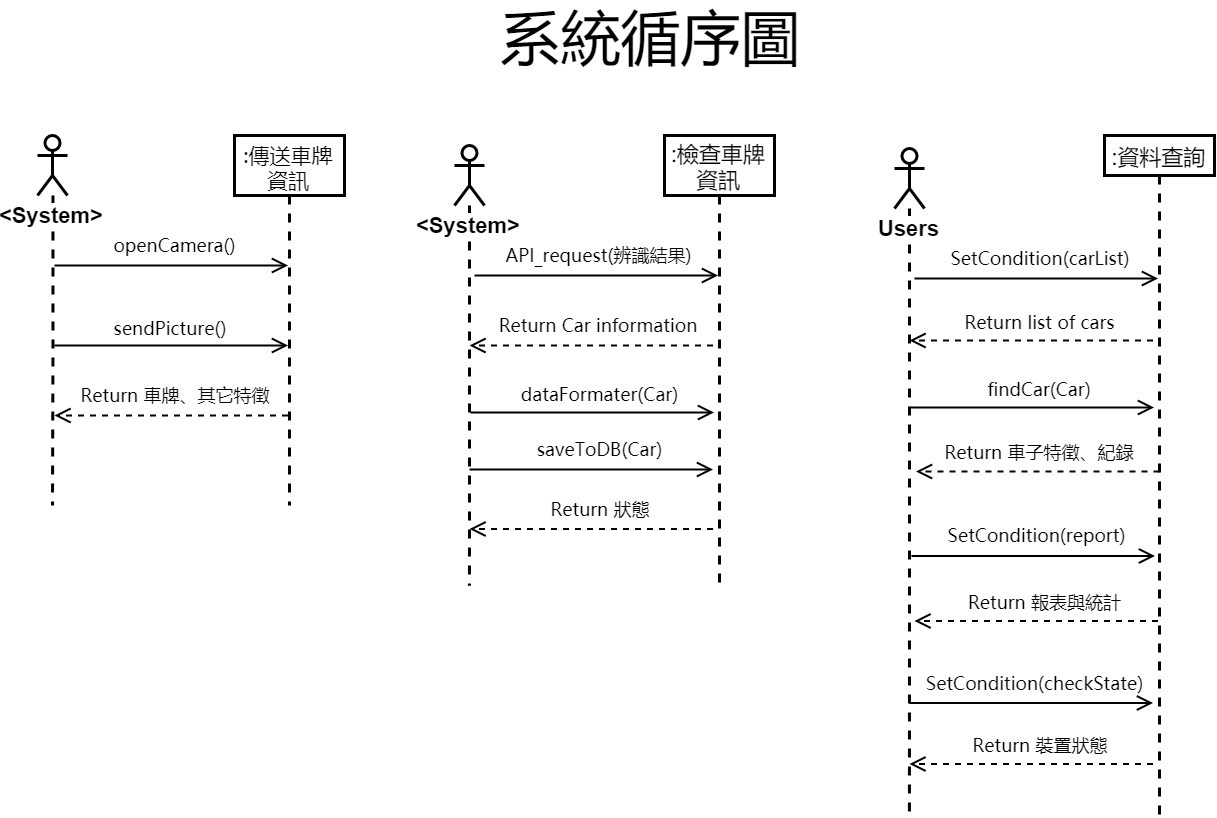

The diagram above was exported from draw.io. Its source (the exported page's mxGraphModel, read from the mxfile embedded in the PNG):
<mxGraphModel dx="1188" dy="681" grid="1" gridSize="10" guides="1" tooltips="1" connect="1" arrows="1" fold="1" page="1" pageScale="1" pageWidth="850" pageHeight="1100" math="0" shadow="0">
  <root>
    <mxCell id="0" />
    <mxCell id="1" parent="0" />
    <mxCell id="_LIsAdWGHfxK9lgIK2KL-1" value="&lt;font style=&quot;font-size: 60px&quot;&gt;系統循序圖&lt;/font&gt;" style="text;html=1;strokeColor=none;fillColor=none;align=center;verticalAlign=middle;whiteSpace=wrap;rounded=0;fontFamily= Microsoft Yahei;fontSize=60;" vertex="1" parent="1">
      <mxGeometry x="602" y="80" width="368" height="20" as="geometry" />
    </mxCell>
    <mxCell id="_LIsAdWGHfxK9lgIK2KL-5" style="edgeStyle=orthogonalEdgeStyle;rounded=0;orthogonalLoop=1;jettySize=auto;html=1;strokeWidth=3;dashed=1;endArrow=none;endFill=0;" edge="1" parent="1" source="_LIsAdWGHfxK9lgIK2KL-2">
      <mxGeometry relative="1" as="geometry">
        <mxPoint x="188" y="560" as="targetPoint" />
      </mxGeometry>
    </mxCell>
    <mxCell id="_LIsAdWGHfxK9lgIK2KL-2" value="&lt;font style=&quot;font-size: 22px&quot;&gt;&lt;b&gt;&amp;lt;System&amp;gt;&lt;/b&gt;&lt;/font&gt;" style="shape=umlActor;verticalLabelPosition=bottom;labelBackgroundColor=#ffffff;verticalAlign=top;html=1;strokeWidth=3;" vertex="1" parent="1">
      <mxGeometry x="173" y="190" width="30" height="60" as="geometry" />
    </mxCell>
    <mxCell id="_LIsAdWGHfxK9lgIK2KL-6" value="&lt;font style=&quot;font-size: 21px;&quot;&gt;:傳送車牌資訊&lt;/font&gt;" style="shape=umlLifeline;perimeter=lifelinePerimeter;whiteSpace=wrap;html=1;container=1;collapsible=0;recursiveResize=0;outlineConnect=0;strokeWidth=3;fontFamily= Microsoft Yahei;fontSize=21;size=60;" vertex="1" parent="1">
      <mxGeometry x="370" y="190" width="110" height="370" as="geometry" />
    </mxCell>
    <mxCell id="_LIsAdWGHfxK9lgIK2KL-14" value="" style="endArrow=open;endFill=1;endSize=12;html=1;strokeWidth=2;fontFamily= Microsoft Yahei;fontSize=18;" edge="1" parent="1" target="_LIsAdWGHfxK9lgIK2KL-6">
      <mxGeometry width="160" relative="1" as="geometry">
        <mxPoint x="190" y="320" as="sourcePoint" />
        <mxPoint x="340" y="320" as="targetPoint" />
      </mxGeometry>
    </mxCell>
    <mxCell id="_LIsAdWGHfxK9lgIK2KL-15" value="&lt;font style=&quot;font-size: 18px&quot;&gt;openCamera()&lt;/font&gt;" style="text;html=1;strokeColor=none;fillColor=none;align=center;verticalAlign=middle;whiteSpace=wrap;rounded=0;fontFamily= Microsoft Yahei;fontSize=18;" vertex="1" parent="1">
      <mxGeometry x="250" y="290" width="120" height="20" as="geometry" />
    </mxCell>
    <mxCell id="_LIsAdWGHfxK9lgIK2KL-16" value="" style="endArrow=open;endFill=1;endSize=12;html=1;strokeWidth=2;fontFamily= Microsoft Yahei;fontSize=18;" edge="1" parent="1" target="_LIsAdWGHfxK9lgIK2KL-6">
      <mxGeometry width="160" relative="1" as="geometry">
        <mxPoint x="190" y="400" as="sourcePoint" />
        <mxPoint x="424.5" y="393" as="targetPoint" />
      </mxGeometry>
    </mxCell>
    <mxCell id="_LIsAdWGHfxK9lgIK2KL-17" value="&lt;font style=&quot;font-size: 18px&quot;&gt;sendPicture()&lt;/font&gt;" style="text;html=1;strokeColor=none;fillColor=none;align=center;verticalAlign=middle;whiteSpace=wrap;rounded=0;fontFamily= Microsoft Yahei;fontSize=18;" vertex="1" parent="1">
      <mxGeometry x="255" y="373" width="100" height="20" as="geometry" />
    </mxCell>
    <mxCell id="_LIsAdWGHfxK9lgIK2KL-20" value="" style="endArrow=open;endFill=1;endSize=12;html=1;strokeWidth=2;fontFamily= Microsoft Yahei;fontSize=18;dashed=1;" edge="1" parent="1" source="_LIsAdWGHfxK9lgIK2KL-6">
      <mxGeometry width="160" relative="1" as="geometry">
        <mxPoint x="204" y="480" as="sourcePoint" />
        <mxPoint x="190" y="470" as="targetPoint" />
      </mxGeometry>
    </mxCell>
    <mxCell id="_LIsAdWGHfxK9lgIK2KL-21" value="Return 車牌、其它特徵" style="text;html=1;strokeColor=none;fillColor=none;align=center;verticalAlign=middle;whiteSpace=wrap;rounded=0;fontFamily= Microsoft Yahei;fontSize=18;" vertex="1" parent="1">
      <mxGeometry x="210" y="440" width="200" height="20" as="geometry" />
    </mxCell>
    <mxCell id="_LIsAdWGHfxK9lgIK2KL-22" style="edgeStyle=orthogonalEdgeStyle;rounded=0;orthogonalLoop=1;jettySize=auto;html=1;strokeWidth=3;dashed=1;endArrow=none;endFill=0;" edge="1" parent="1" source="_LIsAdWGHfxK9lgIK2KL-23">
      <mxGeometry relative="1" as="geometry">
        <mxPoint x="605" y="640" as="targetPoint" />
        <Array as="points">
          <mxPoint x="605" y="570" />
        </Array>
      </mxGeometry>
    </mxCell>
    <mxCell id="_LIsAdWGHfxK9lgIK2KL-23" value="&lt;font style=&quot;font-size: 22px&quot;&gt;&lt;b&gt;&amp;lt;System&amp;gt;&lt;/b&gt;&lt;/font&gt;" style="shape=umlActor;verticalLabelPosition=bottom;labelBackgroundColor=#ffffff;verticalAlign=top;html=1;strokeWidth=3;" vertex="1" parent="1">
      <mxGeometry x="590" y="200" width="30" height="60" as="geometry" />
    </mxCell>
    <mxCell id="_LIsAdWGHfxK9lgIK2KL-24" value="&lt;font style=&quot;font-size: 22px;&quot;&gt;:檢查車牌資訊&lt;/font&gt;" style="shape=umlLifeline;perimeter=lifelinePerimeter;whiteSpace=wrap;html=1;container=1;collapsible=0;recursiveResize=0;outlineConnect=0;strokeWidth=3;fontFamily= Microsoft Yahei;fontSize=22;size=60;" vertex="1" parent="1">
      <mxGeometry x="800" y="190" width="110" height="450" as="geometry" />
    </mxCell>
    <mxCell id="_LIsAdWGHfxK9lgIK2KL-25" value="" style="endArrow=open;endFill=1;endSize=12;html=1;strokeWidth=2;fontFamily= Microsoft Yahei;fontSize=18;" edge="1" parent="1" target="_LIsAdWGHfxK9lgIK2KL-24">
      <mxGeometry width="160" relative="1" as="geometry">
        <mxPoint x="610" y="330" as="sourcePoint" />
        <mxPoint x="770" y="330" as="targetPoint" />
      </mxGeometry>
    </mxCell>
    <mxCell id="_LIsAdWGHfxK9lgIK2KL-26" value="&lt;font style=&quot;font-size: 18px&quot;&gt;API_request(辨識結果)&lt;/font&gt;" style="text;html=1;strokeColor=none;fillColor=none;align=center;verticalAlign=middle;whiteSpace=wrap;rounded=0;fontFamily= Microsoft Yahei;fontSize=18;" vertex="1" parent="1">
      <mxGeometry x="634" y="300" width="200" height="20" as="geometry" />
    </mxCell>
    <mxCell id="_LIsAdWGHfxK9lgIK2KL-27" value="" style="endArrow=open;endFill=1;endSize=12;html=1;strokeWidth=2;fontFamily= Microsoft Yahei;fontSize=18;" edge="1" parent="1">
      <mxGeometry width="160" relative="1" as="geometry">
        <mxPoint x="605" y="524" as="sourcePoint" />
        <mxPoint x="848.5" y="524" as="targetPoint" />
      </mxGeometry>
    </mxCell>
    <mxCell id="_LIsAdWGHfxK9lgIK2KL-28" value="&lt;font style=&quot;font-size: 18px&quot;&gt;saveToDB(Car)&lt;/font&gt;" style="text;html=1;strokeColor=none;fillColor=none;align=center;verticalAlign=middle;whiteSpace=wrap;rounded=0;fontFamily= Microsoft Yahei;fontSize=18;" vertex="1" parent="1">
      <mxGeometry x="660" y="493.5" width="150" height="20" as="geometry" />
    </mxCell>
    <mxCell id="_LIsAdWGHfxK9lgIK2KL-29" value="" style="endArrow=open;endFill=1;endSize=12;html=1;strokeWidth=2;fontFamily= Microsoft Yahei;fontSize=18;dashed=1;" edge="1" parent="1">
      <mxGeometry width="160" relative="1" as="geometry">
        <mxPoint x="848.5" y="400" as="sourcePoint" />
        <mxPoint x="605" y="400" as="targetPoint" />
      </mxGeometry>
    </mxCell>
    <mxCell id="_LIsAdWGHfxK9lgIK2KL-30" value="Return Car information" style="text;html=1;strokeColor=none;fillColor=none;align=center;verticalAlign=middle;whiteSpace=wrap;rounded=0;fontFamily= Microsoft Yahei;fontSize=18;" vertex="1" parent="1">
      <mxGeometry x="625" y="370" width="215" height="20" as="geometry" />
    </mxCell>
    <mxCell id="_LIsAdWGHfxK9lgIK2KL-31" value="" style="endArrow=open;endFill=1;endSize=12;html=1;strokeWidth=2;fontFamily= Microsoft Yahei;fontSize=18;dashed=1;" edge="1" parent="1">
      <mxGeometry width="160" relative="1" as="geometry">
        <mxPoint x="848.5" y="583.5" as="sourcePoint" />
        <mxPoint x="605" y="583.5" as="targetPoint" />
      </mxGeometry>
    </mxCell>
    <mxCell id="_LIsAdWGHfxK9lgIK2KL-32" value="Return 狀態" style="text;html=1;strokeColor=none;fillColor=none;align=center;verticalAlign=middle;whiteSpace=wrap;rounded=0;fontFamily= Microsoft Yahei;fontSize=18;" vertex="1" parent="1">
      <mxGeometry x="635" y="553.5" width="200" height="20" as="geometry" />
    </mxCell>
    <mxCell id="_LIsAdWGHfxK9lgIK2KL-34" value="" style="endArrow=open;endFill=1;endSize=12;html=1;strokeWidth=2;fontFamily= Microsoft Yahei;fontSize=18;" edge="1" parent="1">
      <mxGeometry width="160" relative="1" as="geometry">
        <mxPoint x="606" y="467" as="sourcePoint" />
        <mxPoint x="849.5" y="467" as="targetPoint" />
      </mxGeometry>
    </mxCell>
    <mxCell id="_LIsAdWGHfxK9lgIK2KL-35" value="dataFormater(Car)" style="text;html=1;strokeColor=none;fillColor=none;align=center;verticalAlign=middle;whiteSpace=wrap;rounded=0;fontFamily= Microsoft Yahei;fontSize=18;" vertex="1" parent="1">
      <mxGeometry x="635" y="439" width="200" height="20" as="geometry" />
    </mxCell>
    <mxCell id="_LIsAdWGHfxK9lgIK2KL-36" style="edgeStyle=orthogonalEdgeStyle;rounded=0;orthogonalLoop=1;jettySize=auto;html=1;strokeWidth=3;dashed=1;endArrow=none;endFill=0;" edge="1" parent="1" source="_LIsAdWGHfxK9lgIK2KL-37">
      <mxGeometry relative="1" as="geometry">
        <mxPoint x="1045" y="870" as="targetPoint" />
        <Array as="points">
          <mxPoint x="1045" y="573" />
        </Array>
      </mxGeometry>
    </mxCell>
    <mxCell id="_LIsAdWGHfxK9lgIK2KL-37" value="Users" style="shape=umlActor;verticalLabelPosition=bottom;labelBackgroundColor=#ffffff;verticalAlign=top;html=1;strokeWidth=3;fontSize=22;fontStyle=1" vertex="1" parent="1">
      <mxGeometry x="1030" y="203" width="30" height="60" as="geometry" />
    </mxCell>
    <mxCell id="_LIsAdWGHfxK9lgIK2KL-38" value="&lt;font style=&quot;font-size: 22px&quot;&gt;:資料查詢&lt;/font&gt;" style="shape=umlLifeline;perimeter=lifelinePerimeter;whiteSpace=wrap;html=1;container=1;collapsible=0;recursiveResize=0;outlineConnect=0;strokeWidth=3;fontFamily= Microsoft Yahei;fontSize=22;" vertex="1" parent="1">
      <mxGeometry x="1240" y="190" width="110" height="680" as="geometry" />
    </mxCell>
    <mxCell id="_LIsAdWGHfxK9lgIK2KL-39" value="" style="endArrow=open;endFill=1;endSize=12;html=1;strokeWidth=2;fontFamily= Microsoft Yahei;fontSize=18;" edge="1" parent="1" target="_LIsAdWGHfxK9lgIK2KL-38">
      <mxGeometry width="160" relative="1" as="geometry">
        <mxPoint x="1050" y="333" as="sourcePoint" />
        <mxPoint x="1210" y="333" as="targetPoint" />
      </mxGeometry>
    </mxCell>
    <mxCell id="_LIsAdWGHfxK9lgIK2KL-40" value="&lt;font style=&quot;font-size: 18px&quot;&gt;SetCondition(carList)&lt;/font&gt;" style="text;html=1;strokeColor=none;fillColor=none;align=center;verticalAlign=middle;whiteSpace=wrap;rounded=0;fontFamily= Microsoft Yahei;fontSize=18;" vertex="1" parent="1">
      <mxGeometry x="1090" y="303" width="170" height="20" as="geometry" />
    </mxCell>
    <mxCell id="_LIsAdWGHfxK9lgIK2KL-43" value="" style="endArrow=open;endFill=1;endSize=12;html=1;strokeWidth=2;fontFamily= Microsoft Yahei;fontSize=18;dashed=1;" edge="1" parent="1">
      <mxGeometry width="160" relative="1" as="geometry">
        <mxPoint x="1288.5" y="395" as="sourcePoint" />
        <mxPoint x="1045" y="395" as="targetPoint" />
      </mxGeometry>
    </mxCell>
    <mxCell id="_LIsAdWGHfxK9lgIK2KL-44" value="Return list of cars" style="text;html=1;strokeColor=none;fillColor=none;align=center;verticalAlign=middle;whiteSpace=wrap;rounded=0;fontFamily= Microsoft Yahei;fontSize=18;" vertex="1" parent="1">
      <mxGeometry x="1075" y="367" width="200" height="20" as="geometry" />
    </mxCell>
    <mxCell id="_LIsAdWGHfxK9lgIK2KL-45" value="" style="endArrow=open;endFill=1;endSize=12;html=1;strokeWidth=2;fontFamily= Microsoft Yahei;fontSize=18;dashed=1;" edge="1" parent="1">
      <mxGeometry width="160" relative="1" as="geometry">
        <mxPoint x="1295" y="526" as="sourcePoint" />
        <mxPoint x="1051.5" y="526" as="targetPoint" />
      </mxGeometry>
    </mxCell>
    <mxCell id="_LIsAdWGHfxK9lgIK2KL-46" value="Return 報表與統計" style="text;html=1;strokeColor=none;fillColor=none;align=center;verticalAlign=middle;whiteSpace=wrap;rounded=0;fontFamily= Microsoft Yahei;fontSize=18;" vertex="1" parent="1">
      <mxGeometry x="1080" y="647" width="200" height="20" as="geometry" />
    </mxCell>
    <mxCell id="_LIsAdWGHfxK9lgIK2KL-47" value="" style="endArrow=open;endFill=1;endSize=12;html=1;strokeWidth=2;fontFamily= Microsoft Yahei;fontSize=18;" edge="1" parent="1">
      <mxGeometry width="160" relative="1" as="geometry">
        <mxPoint x="1046" y="462" as="sourcePoint" />
        <mxPoint x="1289.5" y="462" as="targetPoint" />
      </mxGeometry>
    </mxCell>
    <mxCell id="_LIsAdWGHfxK9lgIK2KL-48" value="findCar(Car)" style="text;html=1;strokeColor=none;fillColor=none;align=center;verticalAlign=middle;whiteSpace=wrap;rounded=0;fontFamily= Microsoft Yahei;fontSize=18;" vertex="1" parent="1">
      <mxGeometry x="1075" y="434" width="200" height="20" as="geometry" />
    </mxCell>
    <mxCell id="_LIsAdWGHfxK9lgIK2KL-52" value="" style="endArrow=open;endFill=1;endSize=12;html=1;strokeWidth=2;fontFamily= Microsoft Yahei;fontSize=18;dashed=1;" edge="1" parent="1">
      <mxGeometry width="160" relative="1" as="geometry">
        <mxPoint x="1293.4999999999995" y="675.5" as="sourcePoint" />
        <mxPoint x="1050" y="675.5" as="targetPoint" />
      </mxGeometry>
    </mxCell>
    <mxCell id="_LIsAdWGHfxK9lgIK2KL-53" value="Return 車子特徵、紀錄" style="text;html=1;strokeColor=none;fillColor=none;align=center;verticalAlign=middle;whiteSpace=wrap;rounded=0;fontFamily= Microsoft Yahei;fontSize=18;" vertex="1" parent="1">
      <mxGeometry x="1074.5" y="496.5" width="200" height="20" as="geometry" />
    </mxCell>
    <mxCell id="_LIsAdWGHfxK9lgIK2KL-54" value="" style="endArrow=open;endFill=1;endSize=12;html=1;strokeWidth=2;fontFamily= Microsoft Yahei;fontSize=18;" edge="1" parent="1">
      <mxGeometry width="160" relative="1" as="geometry">
        <mxPoint x="1047" y="610.5" as="sourcePoint" />
        <mxPoint x="1290.4999999999995" y="610.5" as="targetPoint" />
      </mxGeometry>
    </mxCell>
    <mxCell id="_LIsAdWGHfxK9lgIK2KL-55" value="&lt;font style=&quot;font-size: 18px&quot;&gt;SetCondition(report)&lt;/font&gt;" style="text;html=1;strokeColor=none;fillColor=none;align=center;verticalAlign=middle;whiteSpace=wrap;rounded=0;fontFamily= Microsoft Yahei;fontSize=18;" vertex="1" parent="1">
      <mxGeometry x="1087" y="580.5" width="170" height="20" as="geometry" />
    </mxCell>
    <mxCell id="_LIsAdWGHfxK9lgIK2KL-56" value="Return 裝置狀態" style="text;html=1;strokeColor=none;fillColor=none;align=center;verticalAlign=middle;whiteSpace=wrap;rounded=0;fontFamily= Microsoft Yahei;fontSize=18;" vertex="1" parent="1">
      <mxGeometry x="1075" y="790" width="200" height="20" as="geometry" />
    </mxCell>
    <mxCell id="_LIsAdWGHfxK9lgIK2KL-57" value="" style="endArrow=open;endFill=1;endSize=12;html=1;strokeWidth=2;fontFamily= Microsoft Yahei;fontSize=18;dashed=1;" edge="1" parent="1">
      <mxGeometry width="160" relative="1" as="geometry">
        <mxPoint x="1288.499999999999" y="818.5" as="sourcePoint" />
        <mxPoint x="1045" y="818.5" as="targetPoint" />
      </mxGeometry>
    </mxCell>
    <mxCell id="_LIsAdWGHfxK9lgIK2KL-58" value="" style="endArrow=open;endFill=1;endSize=12;html=1;strokeWidth=2;fontFamily= Microsoft Yahei;fontSize=18;" edge="1" parent="1">
      <mxGeometry width="160" relative="1" as="geometry">
        <mxPoint x="1045" y="757.5" as="sourcePoint" />
        <mxPoint x="1288.4999999999995" y="757.5" as="targetPoint" />
      </mxGeometry>
    </mxCell>
    <mxCell id="_LIsAdWGHfxK9lgIK2KL-59" value="&lt;font style=&quot;font-size: 18px&quot;&gt;SetCondition(checkState)&lt;/font&gt;" style="text;html=1;strokeColor=none;fillColor=none;align=center;verticalAlign=middle;whiteSpace=wrap;rounded=0;fontFamily= Microsoft Yahei;fontSize=18;" vertex="1" parent="1">
      <mxGeometry x="1085" y="727.5" width="170" height="20" as="geometry" />
    </mxCell>
  </root>
</mxGraphModel>